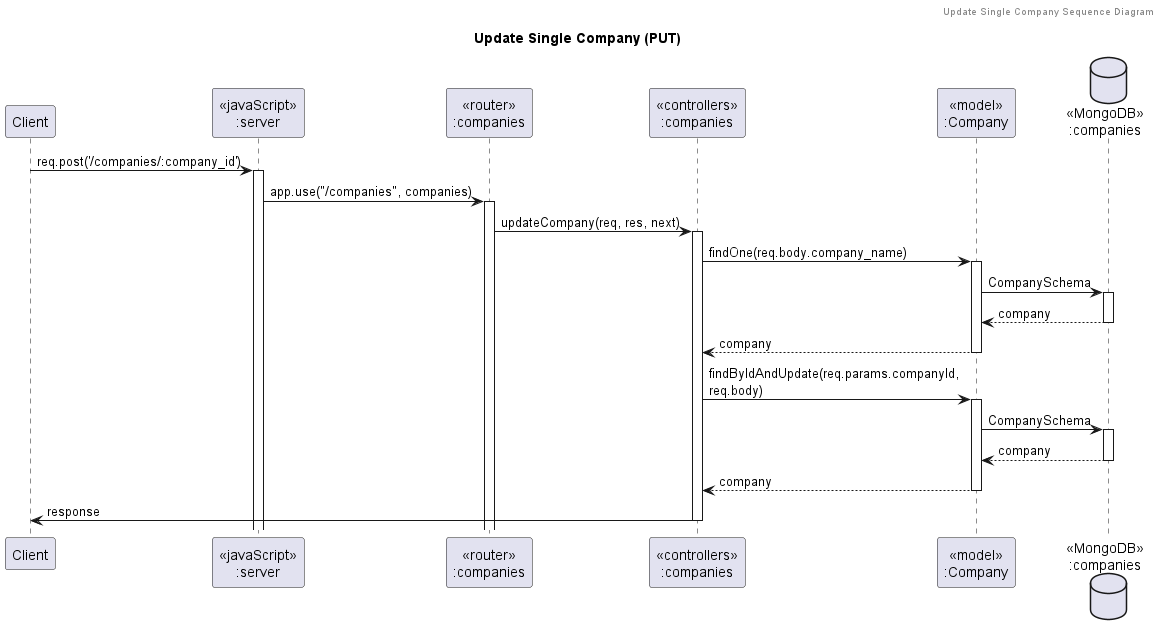

The diagram above was rendered by PlantUML. Its source (embedded in the PNG):
@startuml Update Single Company (PUT)

header Update Single Company Sequence Diagram
title "Update Single Company (PUT)"

participant "Client" as client
participant "<<javaScript>>\n:server" as server
participant "<<router>>\n:companies" as routerCompanies
participant "<<controllers>>\n:companies" as controllersCompanies
participant "<<model>>\n:Company" as modelCompanies
database "<<MongoDB>>\n:companies" as CompaniesDatabase

client -> server ++:req.post('/companies/:company_id')
server -> routerCompanies ++:app.use("/companies", companies)
routerCompanies -> controllersCompanies ++:updateCompany(req, res, next)
controllersCompanies -> modelCompanies ++:findOne(req.body.company_name)
modelCompanies -> CompaniesDatabase ++: CompanySchema
CompaniesDatabase --> modelCompanies --: company
controllersCompanies <-- modelCompanies --: company
controllersCompanies -> modelCompanies ++:findByIdAndUpdate(req.params.companyId,\nreq.body)
modelCompanies -> CompaniesDatabase ++: CompanySchema
CompaniesDatabase --> modelCompanies --: company
controllersCompanies <-- modelCompanies --: company
controllersCompanies -> client --: response

@enduml